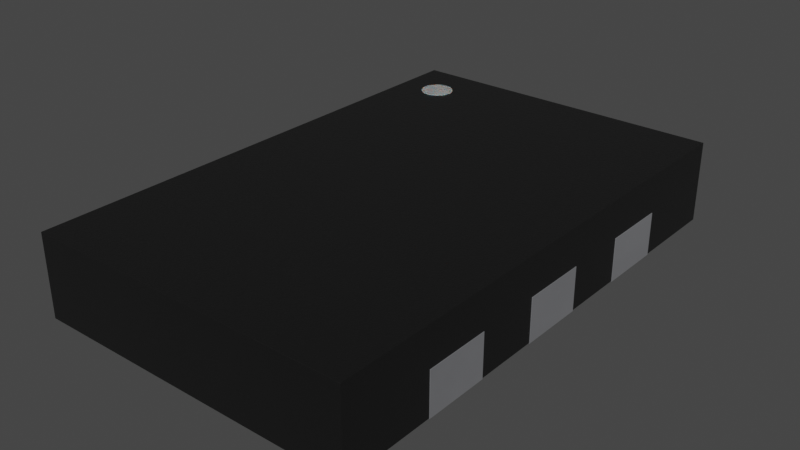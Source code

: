 # Source: VDFN-6_2.5x2mm_P0.825mm.blend  (saved by Blender 4.1.23; exported with 4.5.12 LTS)
import bpy
from mathutils import Matrix  # noqa: F401  (used for matrix-valued properties, if any)

bpy.ops.wm.read_factory_settings(use_empty=True)
scene = bpy.context.scene
scene.name = 'Scene'

# ---- collections
col_collection = bpy.data.collections.new('Collection'); scene.collection.children.link(col_collection)

# ---- materials (node trees are filled in below, after node groups)
mat_plastic_chip = bpy.data.materials.new('plastic_chip')
mat_plastic_chip.use_transparent_shadow = False
mat_plastic_chip.preview_render_type = 'CUBE'
mat_white_markings = bpy.data.materials.new('white_markings')
mat_white_markings.use_transparent_shadow = False
mat_white_markings.preview_render_type = 'FLAT'
mat_metal_pins = bpy.data.materials.new('metal_pins')
mat_metal_pins.use_transparent_shadow = False
mat_metal_pins.preview_render_type = 'CUBE'

# ---- material node trees
mat_plastic_chip.use_nodes = True; mat_plastic_chip.node_tree.nodes.clear()
_N = mat_plastic_chip.node_tree.nodes; _L = mat_plastic_chip.node_tree.links
n0 = _N.new('ShaderNodeBsdfPrincipled'); n0.name = 'Principled BSDF'; n0.location = (10, 300)
n0.distribution = 'GGX'
n0.subsurface_method = 'BURLEY'
n0.inputs[0].default_value = (0.009312, 0.009312, 0.009312, 1.0)
n0.inputs[1].default_value = 0.1372
n0.inputs[2].default_value = 0.3706
n0.inputs[3].default_value = 1.45
n0.inputs[27].default_value = (0.0, 0.0, 0.0, 1.0)
n0.inputs[28].default_value = 1.0
n1 = _N.new('ShaderNodeOutputMaterial'); n1.name = 'Material Output'; n1.location = (300, 300)
n2 = _N.new('ShaderNodeTexNoise'); n2.name = 'Noise Texture'; n2.location = (-893, 54)
n2.inputs[2].default_value = 200.0
n2.inputs[3].default_value = 3.6
n2.inputs[4].default_value = 0.8375
n3 = _N.new('ShaderNodeBump'); n3.name = 'Bump'; n3.location = (-604, -53)
n3.inputs[0].default_value = 0.08
n3.inputs[1].default_value = 1.0
n3.inputs[2].default_value = 1.0
_L.new(n0.outputs[0], n1.inputs[0])
_L.new(n2.outputs[0], n3.inputs[3])
_L.new(n3.outputs[0], n0.inputs[5])
n1.is_active_output = True
mat_white_markings.use_nodes = True; mat_white_markings.node_tree.nodes.clear()
_N = mat_white_markings.node_tree.nodes; _L = mat_white_markings.node_tree.links
n0 = _N.new('ShaderNodeOutputMaterial'); n0.name = 'Material Output'; n0.location = (300, 300)
n1 = _N.new('ShaderNodeBsdfPrincipled'); n1.name = 'Principled BSDF'; n1.location = (-34, 272)
n1.distribution = 'GGX'
n1.subsurface_method = 'BURLEY'
n1.inputs[1].default_value = 0.02
n1.inputs[2].default_value = 0.4636
n1.inputs[3].default_value = 1.4
n1.inputs[8].default_value = 1.0
n1.inputs[10].default_value = 0.3682
n1.inputs[13].default_value = 0.6591
n1.inputs[18].default_value = 0.2318
n1.inputs[20].default_value = 0.6709
n1.inputs[24].default_value = 0.1191
n1.inputs[27].default_value = (0.0, 0.0, 0.0, 1.0)
n1.inputs[28].default_value = 1.0
n2 = _N.new('ShaderNodeMapping'); n2.name = 'Mapping'; n2.location = (-1010, 265)
n2.inputs[3].default_value = (3.0, 1.0, 1.0)
n3 = _N.new('ShaderNodeTexCoord'); n3.name = 'Texture Coordinate'; n3.location = (-1250, 180)
n4 = _N.new('ShaderNodeBump'); n4.name = 'Bump'; n4.location = (-376, -99)
n4.inputs[0].default_value = 0.05
n4.inputs[1].default_value = 1.0
n4.inputs[2].default_value = 1.0
n5 = _N.new('ShaderNodeTexNoise'); n5.name = 'Noise Texture'; n5.location = (-662, 176)
n5.inputs[2].default_value = 88.0
n5.inputs[3].default_value = 10.8
n5.inputs[4].default_value = 0.9167
n5.inputs[8].default_value = 1.6
n6 = _N.new('ShaderNodeValToRGB'); n6.name = 'ColorRamp'; n6.location = (-354, 186)
while len(n6.color_ramp.elements) > 1: n6.color_ramp.elements.remove(n6.color_ramp.elements[-1])
n6.color_ramp.elements[0].position = 0.0; n6.color_ramp.elements[0].color = (0.2596, 0.2596, 0.2596, 1.0)
_e = n6.color_ramp.elements.new(1.0); _e.color = (0.6303, 0.6303, 0.6303, 1.0)
n7 = _N.new('ShaderNodeMix'); n7.name = 'Mix'; n7.location = (-204, 152)
n7.data_type = 'RGBA'
n7.inputs[0].default_value = 0.3682
n7.inputs[7].default_value = (0.2525, 0.2525, 0.2525, 1.0)
_L.new(n5.outputs[0], n6.inputs[0])
_L.new(n1.outputs[0], n0.inputs[0])
_L.new(n3.outputs[2], n2.inputs[0])
_L.new(n2.outputs[0], n5.inputs[0])
_L.new(n5.outputs[0], n4.inputs[3])
_L.new(n4.outputs[0], n1.inputs[5])
_L.new(n6.outputs[0], n7.inputs[6])
_L.new(n7.outputs[2], n1.inputs[0])
n0.is_active_output = True
mat_metal_pins.use_nodes = True; mat_metal_pins.node_tree.nodes.clear()
_N = mat_metal_pins.node_tree.nodes; _L = mat_metal_pins.node_tree.links
n0 = _N.new('ShaderNodeMapping'); n0.name = 'Mapping'; n0.location = (-1447, -91)
n0.inputs[3].default_value = (4.8, 1.2, 1.1)
n1 = _N.new('ShaderNodeBsdfPrincipled'); n1.name = 'Principled BSDF'; n1.location = (-560, 254)
n1.distribution = 'GGX'
n1.subsurface_method = 'BURLEY'
n1.inputs[1].default_value = 0.7818
n1.inputs[2].default_value = 0.2886
n1.inputs[3].default_value = 1.45
n1.inputs[13].default_value = 0.0
n1.inputs[27].default_value = (0.0, 0.0, 0.0, 1.0)
n1.inputs[28].default_value = 1.0
n2 = _N.new('ShaderNodeOutputMaterial'); n2.name = 'Material Output.002'; n2.location = (-205, 253)
n2.width = 213
n3 = _N.new('ShaderNodeTexNoise'); n3.name = 'Noise Texture.002'; n3.location = (-1228, -73)
n3.inputs[2].default_value = 0.1
n3.inputs[3].default_value = 7.0
n3.inputs[4].default_value = 0.6
n3.inputs[8].default_value = 0.4
n4 = _N.new('ShaderNodeTexCoord'); n4.name = 'Texture Coordinate'; n4.location = (-1636, -116)
n5 = _N.new('ShaderNodeMix'); n5.name = 'Mix.001'; n5.location = (-921, 45)
n5.data_type = 'RGBA'
n5.inputs[6].default_value = (0.9398, 0.9547, 1.0, 1.0)
n5.inputs[7].default_value = (0.13, 0.1259, 0.1359, 1.0)
n6 = _N.new('ShaderNodeBump'); n6.name = 'Bump.001'; n6.location = (-1001, -227)
n6.inputs[0].default_value = 0.05
n6.inputs[1].default_value = 0.01
n6.inputs[2].default_value = 1.0
_L.new(n1.outputs[0], n2.inputs[0])
_L.new(n3.outputs[0], n6.inputs[3])
_L.new(n0.outputs[0], n3.inputs[0])
_L.new(n3.outputs[0], n5.inputs[0])
_L.new(n4.outputs[3], n0.inputs[0])
_L.new(n5.outputs[2], n1.inputs[0])
_L.new(n6.outputs[0], n1.inputs[5])
n2.is_active_output = True

# ---- world
world_world = bpy.data.worlds.new('World'); scene.world = world_world
world_world.use_nodes = True; world_world.node_tree.nodes.clear()
_N = world_world.node_tree.nodes; _L = world_world.node_tree.links
n0 = _N.new('ShaderNodeOutputWorld'); n0.name = 'World Output'; n0.location = (300, 300)
n1 = _N.new('ShaderNodeBackground'); n1.name = 'Background'; n1.location = (10, 300)
n1.inputs[0].default_value = (0.05088, 0.05088, 0.05088, 1.0)
_L.new(n1.outputs[0], n0.inputs[0])
n0.is_active_output = True
world_world.color = (0.05088, 0.05088, 0.05088)
world_world.use_sun_shadow = False
world_world.sun_shadow_jitter_overblur = 0.0

# ---- meshes
me_shape_9_indexedfaceset_003 = bpy.data.meshes.new('SHAPE_9_IndexedFaceSet.003')
me_shape_9_indexedfaceset_003.from_pydata([(1.596, 2.5, 0.804), (1.596, -2.5, 0.804), (-1.596, -2.5, 0.804), (0.6, 0.95, 0.425), (-1.596, 2.5, 0.005), (-1.596, 2.5, 0.804), (-1.596, -2.5, 0.005), (1.596, 2.5, 0.005), (0.6, 1.59, 0.425), (1.596, -2.5, 0.005), (0.6, -0.32, 0.425), (0.6, 0.32, 0.425), (0.6, -1.59, 0.425), (0.6, -0.95, 0.425), (-0.6, -1.59, 0.425), (-0.6, -0.95, 0.425), (-0.6, -0.32, 0.425), (-0.6, 0.32, 0.425), (-0.6, 1.59, 0.425), (-0.6, 0.95, 0.425), (1.596, -1.59, 0.005), (1.596, -1.59, 0.425), (1.596, -0.32, 0.005), (1.596, -0.95, 0.005), (1.596, -0.95, 0.425), (1.596, 0.32, 0.005), (1.596, 1.59, 0.005), (1.596, 0.95, 0.005), (1.596, -0.32, 0.425), (1.596, 0.32, 0.425), (1.596, 1.59, 0.425), (1.596, 0.95, 0.425), (-1.596, -0.95, 0.005), (-1.596, -1.59, 0.005), (-1.596, -0.32, 0.005), (-1.596, 0.95, 0.005), (-1.596, 0.32, 0.005), (-1.596, 0.32, 0.425), (-1.596, 0.95, 0.425), (-1.596, 1.59, 0.425), (-1.596, 1.59, 0.005), (-1.596, -1.59, 0.425), (-1.596, -0.95, 0.425), (-1.596, -0.32, 0.425), (-0.6, -0.95, 0.005), (-0.6, -1.59, 0.005), (0.6, -1.59, 0.005), (0.6, -0.95, 0.005), (0.6, -0.32, 0.005), (0.6, 0.32, 0.005), (0.6, 0.95, 0.005), (0.6, 1.59, 0.005), (-0.6, -0.32, 0.005), (-0.6, 0.32, 0.005), (-0.6, 0.95, 0.005), (-0.6, 1.59, 0.005), (-1.319, 1.94, 0.809), (-1.26, 1.881, 0.809), (-1.221, 1.865, 0.809), (-1.139, 1.865, 0.809), (-1.1, 1.881, 0.809), (-1.025, 1.979, 0.809), (-1.025, 2.061, 0.809), (-1.293, 2.133, 0.809), (-1.319, 2.1, 0.809), (-1.335, 2.061, 0.809), (-1.34, 2.02, 0.809), (-1.34, 2.02, 0.659), (-1.1, 2.159, 0.659), (-1.041, 2.1, 0.659), (-1.025, 2.061, 0.659), (-1.041, 1.94, 0.659), (-1.1, 1.881, 0.659), (-1.139, 1.865, 0.659), (-1.18, 1.86, 0.659), (-1.335, 2.061, 0.659), (-1.319, 2.1, 0.659), (-1.293, 2.133, 0.659), (-1.26, 2.159, 0.659), (-1.221, 2.175, 0.659), (-1.18, 2.18, 0.659), (-1.139, 2.175, 0.659), (-1.067, 2.133, 0.659), (-1.02, 2.02, 0.659), (-1.025, 1.979, 0.659), (-1.067, 1.907, 0.659), (-1.221, 1.865, 0.659), (-1.26, 1.881, 0.659), (-1.293, 1.907, 0.659), (-1.319, 1.94, 0.659), (-1.335, 1.979, 0.659), (-1.335, 1.979, 0.809), (-1.293, 1.907, 0.809), (-1.18, 1.86, 0.809), (-1.067, 1.907, 0.809), (-1.041, 1.94, 0.809), (-1.02, 2.02, 0.809), (-1.041, 2.1, 0.809), (-1.067, 2.133, 0.809), (-1.1, 2.159, 0.809), (-1.139, 2.175, 0.809), (-1.18, 2.18, 0.809), (-1.221, 2.175, 0.809), (-1.26, 2.159, 0.809), (0.6, 1.59, 1.892e-08), (0.6, 0.95, 1.892e-08), (0.6, 0.95, 0.425), (1.6, 1.59, 1.892e-08), (1.6, 0.95, 1.892e-08), (1.6, 0.95, 0.425), (0.6, 1.59, 0.425), (1.6, 1.59, 0.425), (1.6, -0.32, 1.892e-08), (1.6, -0.32, 0.425), (0.6, -0.32, 0.425), (1.6, 0.32, 1.892e-08), (0.6, 0.32, 0.425), (1.6, 0.32, 0.425), (0.6, -0.32, 1.892e-08), (0.6, 0.32, 1.892e-08), (0.6, -0.95, 1.892e-08), (0.6, -1.59, 1.892e-08), (1.6, -1.59, 0.425), (1.6, -0.95, 0.425), (0.6, -1.59, 0.425), (1.6, -1.59, 1.892e-08), (0.6, -0.95, 0.425), (1.6, -0.95, 1.892e-08), (-1.6, -0.95, 0.425), (-1.6, -1.59, 0.425), (-0.6, -1.59, 0.425), (-0.6, -0.95, 0.425), (-1.6, -1.59, 0.0), (-1.6, -0.95, 1.892e-08), (-0.6, -0.95, 1.892e-08), (-0.6, -1.59, 1.892e-08), (-1.6, 0.32, 0.425), (-0.6, -0.32, 0.425), (-0.6, 0.32, 0.425), (-1.6, -0.32, 1.892e-08), (-1.6, -0.32, 0.425), (-0.6, 0.32, 1.892e-08), (-0.6, -0.32, 1.892e-08), (-1.6, 0.32, 1.892e-08), (-1.6, 1.59, 1.892e-08), (-0.6, 1.59, 1.892e-08), (-0.6, 1.59, 0.425), (-0.6, 0.95, 0.425), (-1.6, 1.59, 0.425), (-1.6, 0.95, 0.425), (-0.6, 0.95, 1.892e-08), (-1.6, 0.95, 1.892e-08)], [], [(30, 8, 51, 26), (31, 27, 50, 3), (3, 8, 30, 31), (10, 28, 22, 48), (8, 3, 50, 51), (11, 49, 25, 29), (10, 11, 29, 28), (18, 39, 40, 55), (11, 10, 48, 49), (13, 47, 23, 24), (12, 21, 20, 46), (12, 13, 24, 21), (13, 12, 46, 47), (15, 42, 32, 44), (132, 135, 130, 129), (14, 41, 42, 15), (14, 15, 44, 45), (16, 52, 34, 43), (17, 37, 36, 53), (16, 43, 37, 17), (16, 17, 53, 52), (19, 54, 35, 38), (19, 38, 39, 18), (19, 18, 55, 54), (85, 94, 60, 72), (87, 57, 92, 88), (71, 95, 94, 85), (86, 58, 57, 87), (74, 93, 58, 86), (66, 67, 90, 91), (84, 61, 95, 71), (89, 56, 91, 90), (61, 84, 83, 96), (72, 60, 59, 73), (62, 70, 69, 97), (99, 68, 81, 100), (79, 102, 101, 80), (97, 69, 82, 98), (98, 82, 68, 99), (100, 81, 80, 101), (78, 103, 102, 79), (135, 132, 133, 134), (77, 63, 103, 78), (76, 64, 63, 77), (75, 65, 64, 76), (67, 66, 65, 75), (96, 83, 70, 62), (73, 59, 93, 74), (108, 107, 111, 109), (36, 37, 43, 34, 32, 42, 41, 33, 6, 2, 5, 4, 40, 39, 38, 35), (107, 104, 110, 111), (105, 108, 109, 106), (106, 109, 111, 110), (118, 112, 113, 114), (104, 105, 106, 110), (108, 105, 104, 107), (115, 119, 116, 117), (114, 113, 117, 116), (145, 144, 148, 146), (119, 118, 114, 116), (112, 115, 117, 113), (112, 118, 119, 115), (127, 120, 126, 123), (121, 125, 122, 124), (124, 122, 123, 126), (120, 121, 124, 126), (125, 127, 123, 122), (125, 121, 120, 127), (134, 133, 128, 131), (133, 132, 129, 128), (129, 130, 131, 128), (135, 134, 131, 130), (139, 142, 137, 140), (14, 45, 33, 41), (141, 143, 136, 138), (140, 137, 138, 136), (142, 141, 138, 137), (143, 139, 140, 136), (142, 139, 143, 141), (151, 150, 147, 149), (149, 147, 146, 148), (150, 145, 146, 147), (144, 151, 149, 148), (150, 151, 144, 145), (88, 92, 56, 89), (55, 40, 4, 7, 26, 51, 50, 27, 25, 49, 48, 22, 23, 47, 46, 20, 9, 6, 33, 45, 44, 32, 34, 52, 53, 36, 35, 54), (7, 4, 5, 0), (29, 25, 27, 31, 30, 26, 7, 0, 1, 9, 20, 21, 24, 23, 22, 28), (66, 91, 56, 92, 57, 58, 93, 59, 60, 94, 95, 61, 96, 62, 97, 98, 99, 100, 101, 102, 103, 63, 64, 65), (2, 1, 0, 5), (86, 87, 88, 89, 90, 67, 75, 76, 77, 78, 79, 80, 81, 68, 82, 69, 70, 83, 84, 71, 85, 72, 73, 74), (6, 9, 1, 2)])
me_shape_9_indexedfaceset_003.polygons.foreach_set('use_smooth', [True] * 92)
me_shape_9_indexedfaceset_003.polygons.foreach_set('material_index', [0, 0, 0, 0, 0, 0, 0, 0, 0, 0, 0, 0, 0, 0, 2, 0, 0, 0, 0, 0, 0, 0, 0, 0, 1, 1, 1, 1, 1, 1, 1, 1, 1, 1, 1, 1, 1, 1, 1, 1, 1, 2, 1, 1, 1, 1, 1, 1, 2, 0, 2, 2, 2, 2, 2, 2, 2, 2, 2, 2, 2, 2, 2, 2, 2, 2, 2, 2, 2, 2, 2, 2, 2, 0, 2, 2, 2, 2, 2, 2, 2, 2, 2, 2, 1, 0, 0, 0, 1, 0, 1, 0])
_k = set([(0, 1), (0, 5), (0, 7), (1, 2), (1, 9), (2, 5), (2, 6), (3, 8), (3, 31), (3, 50), (4, 5), (4, 7), (4, 40), (6, 9), (6, 33), (7, 26), (8, 30), (8, 51), (9, 20), (10, 11), (10, 28), (10, 48), (11, 29), (11, 49), (12, 13), (12, 21), (12, 46), (13, 24), (13, 47), (14, 15), (14, 41), (14, 45), (15, 42), (15, 44), (16, 17), (16, 43), (16, 52), (17, 37), (17, 53), (18, 19), (18, 39), (18, 55), (19, 38), (19, 54), (20, 21), (20, 46), (21, 24), (22, 23), (22, 28), (22, 48), (23, 24), (23, 47), (25, 27), (25, 29), (25, 49), (26, 30), (26, 51), (27, 31), (27, 50), (28, 29), (30, 31), (32, 34), (32, 42), (32, 44), (33, 41), (33, 45), (34, 43), (34, 52), (35, 36), (35, 38), (35, 54), (36, 37), (36, 53), (37, 43), (38, 39), (39, 40), (40, 55), (41, 42), (44, 45), (46, 47), (48, 49), (50, 51), (52, 53), (54, 55), (56, 91), (56, 92), (57, 58), (57, 92), (58, 93), (59, 60), (59, 93), (60, 94), (61, 95), (61, 96), (62, 96), (62, 97), (63, 64), (63, 103), (64, 65), (65, 66), (66, 91), (67, 75), (67, 90), (68, 81), (68, 82), (69, 70), (69, 82), (70, 83), (71, 84), (71, 85), (72, 73), (72, 85), (73, 74), (74, 86), (75, 76), (76, 77), (77, 78), (78, 79), (79, 80), (80, 81), (83, 84), (86, 87), (87, 88), (88, 89), (89, 90), (94, 95), (97, 98), (98, 99), (99, 100), (100, 101), (101, 102), (102, 103), (104, 105), (104, 107), (104, 110), (105, 106), (105, 108), (106, 109), (106, 110), (107, 108), (107, 111), (108, 109), (109, 111), (110, 111), (112, 113), (112, 115), (112, 118), (113, 114), (113, 117), (114, 116), (114, 118), (115, 117), (115, 119), (116, 117), (116, 119), (118, 119), (120, 121), (120, 126), (120, 127), (121, 124), (121, 125), (122, 123), (122, 124), (122, 125), (123, 126), (123, 127), (124, 126), (125, 127), (128, 129), (128, 131), (128, 133), (129, 130), (129, 132), (130, 131), (130, 135), (131, 134), (132, 133), (132, 135), (133, 134), (134, 135), (136, 138), (136, 140), (136, 143), (137, 138), (137, 140), (137, 142), (138, 141), (139, 140), (139, 142), (139, 143), (141, 142), (141, 143), (144, 145), (144, 148), (144, 151), (145, 146), (145, 150), (146, 147), (146, 148), (147, 149), (147, 150), (148, 149), (149, 151), (150, 151)])
me_shape_9_indexedfaceset_003.attributes.new('sharp_edge', 'BOOLEAN', 'EDGE').data.foreach_set('value', [ (min(e.vertices), max(e.vertices)) in _k for e in me_shape_9_indexedfaceset_003.edges])
_uv = me_shape_9_indexedfaceset_003.uv_layers.new(name='UVMap')
_uv.uv.foreach_set('vector', [0.8996, 0.5042, 0.7004, 0.5042, 0.7004, 0.4202, 0.8996, 0.4202, 0.8996, 0.5042, 0.8996, 0.4202, 0.7004, 0.4202, 0.7004, 0.5042, 0.7004, 0.5537, 0.7004, 0.6817, 0.8996, 0.6817, 0.8996, 0.5537, 0.7004, 0.5042, 0.8996, 0.5042, 0.8996, 0.4202, 0.7004, 0.4202, 0.6817, 0.5042, 0.5537, 0.5042, 0.5537, 0.4202, 0.6817, 0.4202, 0.7004, 0.5042, 0.7004, 0.4202, 0.8996, 0.4202, 0.8996, 0.5042, 0.7004, 0.2997, 0.7004, 0.4277, 0.8996, 0.4277, 0.8996, 0.2997, 0.4604, 0.5042, 0.2611, 0.5042, 0.2611, 0.4202, 0.4604, 0.4202, 0.4277, 0.5042, 0.2997, 0.5042, 0.2997, 0.4202, 0.4277, 0.4202, 0.7004, 0.5042, 0.7004, 0.4202, 0.8996, 0.4202, 0.8996, 0.5042, 0.7004, 0.5042, 0.8996, 0.5042, 0.8996, 0.4202, 0.7004, 0.4202, 0.7004, 0.04565, 0.7004, 0.1737, 0.8996, 0.1737, 0.8996, 0.04565, 0.1737, 0.5042, 0.04565, 0.5042, 0.04565, 0.4202, 0.1737, 0.4202, 0.4604, 0.5042, 0.2611, 0.5042, 0.2611, 0.4202, 0.4604, 0.4202, 0.2604, 0.4192, 0.4604, 0.4192, 0.4604, 0.5042, 0.2604, 0.5042, 0.4604, 0.04565, 0.2611, 0.04565, 0.2611, 0.1737, 0.4604, 0.1737, 0.04565, 0.5042, 0.1737, 0.5042, 0.1737, 0.4202, 0.04565, 0.4202, 0.4604, 0.5042, 0.4604, 0.4202, 0.2611, 0.4202, 0.2611, 0.5042, 0.4604, 0.5042, 0.2611, 0.5042, 0.2611, 0.4202, 0.4604, 0.4202, 0.4604, 0.2997, 0.2611, 0.2997, 0.2611, 0.4277, 0.4604, 0.4277, 0.2997, 0.5042, 0.4277, 0.5042, 0.4277, 0.4202, 0.2997, 0.4202, 0.4604, 0.5042, 0.4604, 0.4202, 0.2611, 0.4202, 0.2611, 0.5042, 0.4604, 0.5537, 0.2611, 0.5537, 0.2611, 0.6817, 0.4604, 0.6817, 0.5537, 0.5042, 0.6817, 0.5042, 0.6817, 0.4202, 0.5537, 0.4202, 0.367, 0.551, 0.367, 0.581, 0.3604, 0.581, 0.3604, 0.551, 0.3284, 0.551, 0.3284, 0.581, 0.3217, 0.581, 0.3217, 0.551, 0.7517, 0.551, 0.7517, 0.581, 0.745, 0.581, 0.745, 0.551, 0.3361, 0.551, 0.3361, 0.581, 0.3284, 0.581, 0.3284, 0.551, 0.3444, 0.551, 0.3444, 0.581, 0.3361, 0.581, 0.3361, 0.551, 0.7677, 0.581, 0.7677, 0.551, 0.7594, 0.551, 0.7594, 0.581, 0.7594, 0.551, 0.7594, 0.581, 0.7517, 0.581, 0.7517, 0.551, 0.7517, 0.551, 0.7517, 0.581, 0.7594, 0.581, 0.7594, 0.551, 0.7594, 0.581, 0.7594, 0.551, 0.7677, 0.551, 0.7677, 0.581, 0.3604, 0.551, 0.3604, 0.581, 0.3527, 0.581, 0.3527, 0.551, 0.7759, 0.581, 0.7759, 0.551, 0.7837, 0.551, 0.7837, 0.581, 0.3604, 0.581, 0.3604, 0.551, 0.3527, 0.551, 0.3527, 0.581, 0.3361, 0.551, 0.3361, 0.581, 0.3444, 0.581, 0.3444, 0.551, 0.7837, 0.581, 0.7837, 0.551, 0.7903, 0.551, 0.7903, 0.581, 0.367, 0.581, 0.367, 0.551, 0.3604, 0.551, 0.3604, 0.581, 0.3527, 0.581, 0.3527, 0.551, 0.3444, 0.551, 0.3444, 0.581, 0.3284, 0.551, 0.3284, 0.581, 0.3361, 0.581, 0.3361, 0.551, 0.4604, 0.04565, 0.2604, 0.04565, 0.2604, 0.1737, 0.4604, 0.1737, 0.3217, 0.551, 0.3217, 0.581, 0.3284, 0.581, 0.3284, 0.551, 0.7837, 0.551, 0.7837, 0.581, 0.7903, 0.581, 0.7903, 0.551, 0.7759, 0.551, 0.7759, 0.581, 0.7837, 0.581, 0.7837, 0.551, 0.7677, 0.551, 0.7677, 0.581, 0.7759, 0.581, 0.7759, 0.551, 0.7677, 0.581, 0.7677, 0.551, 0.7759, 0.551, 0.7759, 0.581, 0.3527, 0.551, 0.3527, 0.581, 0.3444, 0.581, 0.3444, 0.551, 0.5537, 0.4192, 0.6817, 0.4192, 0.6817, 0.5042, 0.5537, 0.5042, 0.4277, 0.4202, 0.4277, 0.5042, 0.2997, 0.5042, 0.2997, 0.4202, 0.1737, 0.4202, 0.1737, 0.5042, 0.04565, 0.5042, 0.04565, 0.4202, -0.1363, 0.4202, -0.1363, 0.58, 0.8637, 0.58, 0.8637, 0.4202, 0.6817, 0.4202, 0.6817, 0.5042, 0.5537, 0.5042, 0.5537, 0.4202, 0.9004, 0.4192, 0.7004, 0.4192, 0.7004, 0.5042, 0.9004, 0.5042, 0.7004, 0.4192, 0.9004, 0.4192, 0.9004, 0.5042, 0.7004, 0.5042, 0.7004, 0.5537, 0.9004, 0.5537, 0.9004, 0.6817, 0.7004, 0.6817, 0.7004, 0.4192, 0.9004, 0.4192, 0.9004, 0.5042, 0.7004, 0.5042, 0.6817, 0.4192, 0.5537, 0.4192, 0.5537, 0.5042, 0.6817, 0.5042, 0.9004, 0.5537, 0.7004, 0.5537, 0.7004, 0.6817, 0.9004, 0.6817, 0.9004, 0.4192, 0.7004, 0.4192, 0.7004, 0.5042, 0.9004, 0.5042, 0.7004, 0.2997, 0.9004, 0.2997, 0.9004, 0.4277, 0.7004, 0.4277, 0.4604, 0.4192, 0.2604, 0.4192, 0.2604, 0.5042, 0.4604, 0.5042, 0.4277, 0.4192, 0.2997, 0.4192, 0.2997, 0.5042, 0.4277, 0.5042, 0.2997, 0.4192, 0.4277, 0.4192, 0.4277, 0.5042, 0.2997, 0.5042, 0.9004, 0.2997, 0.7004, 0.2997, 0.7004, 0.4277, 0.9004, 0.4277, 0.9004, 0.4192, 0.7004, 0.4192, 0.7004, 0.5042, 0.9004, 0.5042, 0.7004, 0.4192, 0.9004, 0.4192, 0.9004, 0.5042, 0.7004, 0.5042, 0.7004, 0.04565, 0.9004, 0.04565, 0.9004, 0.1737, 0.7004, 0.1737, 0.1737, 0.4192, 0.04565, 0.4192, 0.04565, 0.5042, 0.1737, 0.5042, 0.04565, 0.4192, 0.1737, 0.4192, 0.1737, 0.5042, 0.04565, 0.5042, 0.9004, 0.04565, 0.7004, 0.04565, 0.7004, 0.1737, 0.9004, 0.1737, 0.4604, 0.4192, 0.2604, 0.4192, 0.2604, 0.5042, 0.4604, 0.5042, 0.1737, 0.4192, 0.04565, 0.4192, 0.04565, 0.5042, 0.1737, 0.5042, 0.2604, 0.04565, 0.4604, 0.04565, 0.4604, 0.1737, 0.2604, 0.1737, 0.04565, 0.4192, 0.1737, 0.4192, 0.1737, 0.5042, 0.04565, 0.5042, 0.2604, 0.4192, 0.4604, 0.4192, 0.4604, 0.5042, 0.2604, 0.5042, 0.4604, 0.5042, 0.4604, 0.4202, 0.2611, 0.4202, 0.2611, 0.5042, 0.4604, 0.4192, 0.2604, 0.4192, 0.2604, 0.5042, 0.4604, 0.5042, 0.2604, 0.2997, 0.4604, 0.2997, 0.4604, 0.4277, 0.2604, 0.4277, 0.2997, 0.4192, 0.4277, 0.4192, 0.4277, 0.5042, 0.2997, 0.5042, 0.4277, 0.4192, 0.2997, 0.4192, 0.2997, 0.5042, 0.4277, 0.5042, 0.4604, 0.2997, 0.2604, 0.2997, 0.2604, 0.4277, 0.4604, 0.4277, 0.2604, 0.4192, 0.4604, 0.4192, 0.4604, 0.5042, 0.2604, 0.5042, 0.2604, 0.5537, 0.4604, 0.5537, 0.4604, 0.6817, 0.2604, 0.6817, 0.5537, 0.4192, 0.6817, 0.4192, 0.6817, 0.5042, 0.5537, 0.5042, 0.6817, 0.4192, 0.5537, 0.4192, 0.5537, 0.5042, 0.6817, 0.5042, 0.4604, 0.5537, 0.2604, 0.5537, 0.2604, 0.6817, 0.4604, 0.6817, 0.745, 0.551, 0.745, 0.581, 0.7517, 0.581, 0.7517, 0.551, 0.4604, 0.6817, 0.2611, 0.6817, 0.2611, 0.8637, 0.8996, 0.8637, 0.8996, 0.6817, 0.7004, 0.6817, 0.7004, 0.5537, 0.8996, 0.5537, 0.8996, 0.4277, 0.7004, 0.4277, 0.7004, 0.2997, 0.8996, 0.2997, 0.8996, 0.1737, 0.7004, 0.1737, 0.7004, 0.04565, 0.8996, 0.04565, 0.8996, -0.1363, 0.2611, -0.1363, 0.2611, 0.04565, 0.4604, 0.04565, 0.4604, 0.1737, 0.2611, 0.1737, 0.2611, 0.2997, 0.4604, 0.2997, 0.4604, 0.4277, 0.2611, 0.4277, 0.2611, 0.5537, 0.4604, 0.5537, 0.8996, 0.4202, 0.2611, 0.4202, 0.2611, 0.58, 0.8996, 0.58, 0.4277, 0.5042, 0.4277, 0.4202, 0.5537, 0.4202, 0.5537, 0.5042, 0.6817, 0.5042, 0.6817, 0.4202, 0.8637, 0.4202, 0.8637, 0.58, -0.1363, 0.58, -0.1363, 0.4202, 0.04565, 0.4202, 0.04565, 0.5042, 0.1737, 0.5042, 0.1737, 0.4202, 0.2997, 0.4202, 0.2997, 0.5042, 0.3124, 0.7677, 0.3135, 0.7594, 0.3167, 0.7517, 0.3217, 0.745, 0.3284, 0.7399, 0.3361, 0.7367, 0.3444, 0.7357, 0.3527, 0.7367, 0.3604, 0.7399, 0.367, 0.745, 0.3721, 0.7517, 0.3753, 0.7594, 0.3764, 0.7677, 0.3753, 0.7759, 0.3721, 0.7837, 0.367, 0.7903, 0.3604, 0.7954, 0.3527, 0.7986, 0.3444, 0.7997, 0.3361, 0.7986, 0.3284, 0.7954, 0.3217, 0.7903, 0.3167, 0.7837, 0.3135, 0.7759, 0.2611, -0.1363, 0.8996, -0.1363, 0.8996, 0.8637, 0.2611, 0.8637, 0.3361, 0.7367, 0.3284, 0.7399, 0.3217, 0.745, 0.3167, 0.7517, 0.3135, 0.7594, 0.3124, 0.7677, 0.3135, 0.7759, 0.3167, 0.7837, 0.3217, 0.7903, 0.3284, 0.7954, 0.3361, 0.7986, 0.3444, 0.7997, 0.3527, 0.7986, 0.3604, 0.7954, 0.367, 0.7903, 0.3721, 0.7837, 0.3753, 0.7759, 0.3764, 0.7677, 0.3753, 0.7594, 0.3721, 0.7517, 0.367, 0.745, 0.3604, 0.7399, 0.3527, 0.7367, 0.3444, 0.7357, 0.2611, 0.4202, 0.8996, 0.4202, 0.8996, 0.58, 0.2611, 0.58])
me_shape_9_indexedfaceset_003.materials.append(mat_plastic_chip)
me_shape_9_indexedfaceset_003.materials.append(mat_white_markings)
me_shape_9_indexedfaceset_003.materials.append(mat_metal_pins)
me_shape_9_indexedfaceset_003.update()
me_shape_9_indexedfaceset_003.normals_split_custom_set([tuple(v) for v in zip(*[iter([0.0, -1.0, 0.0, 0.0, -1.0, 0.0, 0.0, -1.0, 0.0, 0.0, -1.0, 0.0, 0.0, 1.0, 0.0, 0.0, 1.0, 0.0, 0.0, 1.0, 0.0, 0.0, 1.0, 0.0, 0.0, 0.0, -1.0, 0.0, 0.0, -1.0, 0.0, 0.0, -1.0, 0.0, 0.0, -1.0, 0.0, 1.0, 0.0, 0.0, 1.0, 0.0, 0.0, 1.0, 0.0, 0.0, 1.0, 0.0, 1.0, 0.0, 0.0, 1.0, 0.0, 0.0, 1.0, 0.0, 0.0, 1.0, 0.0, 0.0, 0.0, -1.0, 0.0, 0.0, -1.0, 0.0, 0.0, -1.0, 0.0, 0.0, -1.0, 0.0, 0.0, 0.0, -1.0, 0.0, 0.0, -1.0, 0.0, 0.0, -1.0, 0.0, 0.0, -1.0, 0.0, -1.0, 0.0, 0.0, -1.0, 0.0, 0.0, -1.0, 0.0, 0.0, -1.0, 0.0, 1.0, 0.0, 0.0, 1.0, 0.0, 0.0, 1.0, 0.0, 0.0, 1.0, 0.0, 0.0, 0.0, -1.0, 0.0, 0.0, -1.0, 0.0, 0.0, -1.0, 0.0, 0.0, -1.0, 0.0, 0.0, 1.0, 0.0, 0.0, 1.0, 0.0, 0.0, 1.0, 0.0, 0.0, 1.0, 0.0, 0.0, 0.0, -1.0, 0.0, 0.0, -1.0, 0.0, 0.0, -1.0, 0.0, 0.0, -1.0, 1.0, 0.0, 0.0, 1.0, 0.0, 0.0, 1.0, 0.0, 0.0, 1.0, 0.0, 0.0, 0.0, -1.0, 0.0, 0.0, -1.0, 0.0, 0.0, -1.0, 0.0, 0.0, -1.0, 0.0, 5.96e-08, -1.0, 5.61e-07, 5.96e-08, -1.0, 5.61e-07, 5.96e-08, -1.0, 5.61e-07, 5.96e-08, -1.0, 5.61e-07, 0.0, 0.0, -1.0, 0.0, 0.0, -1.0, 0.0, 0.0, -1.0, 0.0, 0.0, -1.0, -1.0, 0.0, 0.0, -1.0, 0.0, 0.0, -1.0, 0.0, 0.0, -1.0, 0.0, 0.0, 0.0, 1.0, 0.0, 0.0, 1.0, 0.0, 0.0, 1.0, 0.0, 0.0, 1.0, 0.0, 0.0, -1.0, 0.0, 0.0, -1.0, 0.0, 0.0, -1.0, 0.0, 0.0, -1.0, 0.0, 0.0, 0.0, -1.0, 0.0, 0.0, -1.0, 0.0, 0.0, -1.0, 0.0, 0.0, -1.0, -1.0, 0.0, 0.0, -1.0, 0.0, 0.0, -1.0, 0.0, 0.0, -1.0, 0.0, 0.0, 0.0, 1.0, 0.0, 0.0, 1.0, 0.0, 0.0, 1.0, 0.0, 0.0, 1.0, 0.0, 0.0, 0.0, -1.0, 0.0, 0.0, -1.0, 0.0, 0.0, -1.0, 0.0, 0.0, -1.0, -1.0, 0.0, 0.0, -1.0, 0.0, 0.0, -1.0, 0.0, 0.0, -1.0, 0.0, 0.0, 0.7071, -0.7071, 0.0, 0.7071, -0.7071, 0.0, 0.5, -0.866, 0.0, 0.5, -0.866, 0.0, -0.5, -0.866, 0.0, -0.5, -0.866, 0.0, -0.7071, -0.7071, 0.0, -0.7071, -0.7071, 0.0, 0.866, -0.5, 0.0, 0.866, -0.5, 0.0, 0.7071, -0.7071, 0.0, 0.7071, -0.7071, 0.0, -0.2588, -0.9659, 0.0, -0.2588, -0.9659, 0.0, -0.5, -0.866, 0.0, -0.5, -0.866, 0.0, -3.11e-07, -1.0, 0.0, -3.11e-07, -1.0, 0.0, -0.2588, -0.9659, 0.0, -0.2588, -0.9659, 0.0, -1.0, 1.961e-07, 0.0, -1.0, 1.961e-07, 0.0, -0.9659, -0.2588, 0.0, -0.9659, -0.2588, 0.0, 0.9659, -0.2588, 0.0, 0.9659, -0.2588, 0.0, 0.866, -0.5, 0.0, 0.866, -0.5, 0.0, -0.866, -0.5, 0.0, -0.866, -0.5, 0.0, -0.9659, -0.2588, 0.0, -0.9659, -0.2588, 0.0, 0.9659, -0.2588, 0.0, 0.9659, -0.2588, 0.0, 1.0, 1.914e-07, 0.0, 1.0, 1.914e-07, 0.0, 0.5, -0.866, 0.0, 0.5, -0.866, 0.0, 0.2588, -0.9659, 0.0, 0.2588, -0.9659, 0.0, 0.9659, 0.2588, 0.0, 0.9659, 0.2588, 0.0, 0.866, 0.5, 0.0, 0.866, 0.5, 0.0, 0.5, 0.866, 0.0, 0.5, 0.866, 0.0, 0.2588, 0.9659, 0.0, 0.2588, 0.9659, 0.0, -0.2588, 0.9659, 0.0, -0.2588, 0.9659, 0.0, -3.11e-07, 1.0, 0.0, -3.11e-07, 1.0, 0.0, 0.866, 0.5, 0.0, 0.866, 0.5, 0.0, 0.7071, 0.7071, 0.0, 0.7071, 0.7071, 0.0, 0.7071, 0.7071, 0.0, 0.7071, 0.7071, 0.0, 0.5, 0.866, 0.0, 0.5, 0.866, 0.0, 0.2588, 0.9659, 0.0, 0.2588, 0.9659, 0.0, -3.11e-07, 1.0, 0.0, -3.11e-07, 1.0, 0.0, -0.5, 0.866, 0.0, -0.5, 0.866, 0.0, -0.2588, 0.9659, 0.0, -0.2588, 0.9659, 0.0, 9.462e-09, 1.478e-08, -1.0, 9.462e-09, 1.478e-08, -1.0, 9.462e-09, 1.478e-08, -1.0, 9.462e-09, 1.478e-08, -1.0, -0.7071, 0.7071, 0.0, -0.7071, 0.7071, 0.0, -0.5, 0.866, 0.0, -0.5, 0.866, 0.0, -0.866, 0.5, 0.0, -0.866, 0.5, 0.0, -0.7071, 0.7071, 0.0, -0.7071, 0.7071, 0.0, -0.9659, 0.2588, 0.0, -0.9659, 0.2588, 0.0, -0.866, 0.5, 0.0, -0.866, 0.5, 0.0, -1.0, 1.961e-07, 0.0, -1.0, 1.961e-07, 0.0, -0.9659, 0.2588, 0.0, -0.9659, 0.2588, 0.0, 1.0, 1.914e-07, 0.0, 1.0, 1.914e-07, 0.0, 0.9659, 0.2588, 0.0, 0.9659, 0.2588, 0.0, 0.2588, -0.9659, 0.0, 0.2588, -0.9659, 0.0, -3.11e-07, -1.0, 0.0, -3.11e-07, -1.0, 0.0, 1.0, 0.0, 0.0, 1.0, 0.0, 0.0, 1.0, 0.0, 0.0, 1.0, 0.0, 0.0, -1.0, 0.0, 0.0, -1.0, 0.0, 0.0, -1.0, 0.0, 0.0, -1.0, 0.0, 0.0, -1.0, 0.0, 0.0, -1.0, 0.0, 0.0, -1.0, 0.0, 0.0, -1.0, 0.0, 0.0, -1.0, 0.0, 0.0, -1.0, 0.0, 0.0, -1.0, 0.0, 0.0, -1.0, 0.0, 0.0, -1.0, 0.0, 0.0, -1.0, 0.0, 0.0, -1.0, 0.0, 0.0, -1.0, 0.0, 0.0, 0.0, 1.0, 0.0, 0.0, 1.0, 0.0, 0.0, 1.0, 0.0, 0.0, 1.0, 0.0, 0.0, -1.0, 0.0, 0.0, -1.0, 0.0, 0.0, -1.0, 0.0, 0.0, -1.0, 0.0, 0.0, 0.0, 1.0, 0.0, 0.0, 1.0, 0.0, 0.0, 1.0, 0.0, 0.0, 1.0, 0.0, -1.0, 0.0, 0.0, -1.0, 0.0, 0.0, -1.0, 0.0, 0.0, -1.0, 0.0, -1.0, 0.0, 0.0, -1.0, 0.0, 0.0, -1.0, 0.0, 0.0, -1.0, 0.0, 0.0, 0.0, 0.0, -1.0, 0.0, 0.0, -1.0, 0.0, 0.0, -1.0, 0.0, 0.0, -1.0, 0.0, 1.0, 0.0, 0.0, 1.0, 0.0, 0.0, 1.0, 0.0, 0.0, 1.0, 0.0, 0.0, 0.0, 1.0, 0.0, 0.0, 1.0, 0.0, 0.0, 1.0, 0.0, 0.0, 1.0, 0.0, 1.0, 0.0, 0.0, 1.0, 0.0, 0.0, 1.0, 0.0, 0.0, 1.0, 0.0, -1.0, 0.0, 0.0, -1.0, 0.0, 0.0, -1.0, 0.0, 0.0, -1.0, 0.0, 0.0, 1.0, 0.0, 0.0, 1.0, 0.0, 0.0, 1.0, 0.0, 0.0, 1.0, 0.0, 0.0, 0.0, 0.0, -1.0, 0.0, 0.0, -1.0, 0.0, 0.0, -1.0, 0.0, 0.0, -1.0, 0.0, 1.0, 0.0, 0.0, 1.0, 0.0, 0.0, 1.0, 0.0, 0.0, 1.0, 0.0, 0.0, -1.0, 0.0, 0.0, -1.0, 0.0, 0.0, -1.0, 0.0, 0.0, -1.0, 0.0, 0.0, 0.0, 1.0, 0.0, 0.0, 1.0, 0.0, 0.0, 1.0, 0.0, 0.0, 1.0, -1.0, 0.0, 0.0, -1.0, 0.0, 0.0, -1.0, 0.0, 0.0, -1.0, 0.0, 0.0, 1.0, 0.0, 0.0, 1.0, 0.0, 0.0, 1.0, 0.0, 0.0, 1.0, 0.0, 0.0, 0.0, 0.0, -1.0, 0.0, 0.0, -1.0, 0.0, 0.0, -1.0, 0.0, 0.0, -1.0, 0.0, 1.0, 0.0, 0.0, 1.0, 0.0, 0.0, 1.0, 0.0, 0.0, 1.0, 0.0, -1.0, 0.0, 1.402e-07, -1.0, 0.0, 1.402e-07, -1.0, 0.0, 1.402e-07, -1.0, 0.0, 1.402e-07, 0.0, 0.0, 1.0, 0.0, 0.0, 1.0, 0.0, 0.0, 1.0, 0.0, 0.0, 1.0, 1.0, 0.0, 0.0, 1.0, 0.0, 0.0, 1.0, 0.0, 0.0, 1.0, 0.0, 0.0, 0.0, -1.0, 0.0, 0.0, -1.0, 0.0, 0.0, -1.0, 0.0, 0.0, -1.0, 0.0, -5.983e-08, 1.0, -2.849e-07, -5.983e-08, 1.0, -2.849e-07, -5.983e-08, 1.0, -2.849e-07, -5.983e-08, 1.0, -2.849e-07, 0.0, 1.0, 0.0, 0.0, 1.0, 0.0, 0.0, 1.0, 0.0, 0.0, 1.0, 0.0, 0.0, 0.0, 1.0, 0.0, 0.0, 1.0, 0.0, 0.0, 1.0, 0.0, 0.0, 1.0, 1.0, 0.0, 0.0, 1.0, 0.0, 0.0, 1.0, 0.0, 0.0, 1.0, 0.0, 0.0, -1.0, 0.0, 0.0, -1.0, 0.0, 0.0, -1.0, 0.0, 0.0, -1.0, 0.0, 0.0, 0.0, 0.0, -1.0, 0.0, 0.0, -1.0, 0.0, 0.0, -1.0, 0.0, 0.0, -1.0, 0.0, -1.0, 0.0, 0.0, -1.0, 0.0, 0.0, -1.0, 0.0, 0.0, -1.0, 0.0, 0.0, 0.0, 1.0, 0.0, 0.0, 1.0, 0.0, 0.0, 1.0, 0.0, 0.0, 1.0, 1.0, 0.0, 0.0, 1.0, 0.0, 0.0, 1.0, 0.0, 0.0, 1.0, 0.0, 0.0, -1.0, 0.0, 0.0, -1.0, 0.0, 0.0, -1.0, 0.0, 0.0, -1.0, 0.0, 0.0, 0.0, 0.0, -1.0, 0.0, 0.0, -1.0, 0.0, 0.0, -1.0, 0.0, 0.0, -1.0, -0.7071, -0.7071, 0.0, -0.7071, -0.7071, 0.0, -0.866, -0.5, 0.0, -0.866, -0.5, 0.0, 5.755e-11, 0.0, -1.0, 5.755e-11, 0.0, -1.0, 5.755e-11, 0.0, -1.0, 5.755e-11, 0.0, -1.0, 5.755e-11, 0.0, -1.0, 5.755e-11, 0.0, -1.0, 5.755e-11, 0.0, -1.0, 5.755e-11, 0.0, -1.0, 5.755e-11, 0.0, -1.0, 5.755e-11, 0.0, -1.0, 5.755e-11, 0.0, -1.0, 5.755e-11, 0.0, -1.0, 5.755e-11, 0.0, -1.0, 5.755e-11, 0.0, -1.0, 5.755e-11, 0.0, -1.0, 5.755e-11, 0.0, -1.0, 5.755e-11, 0.0, -1.0, 5.755e-11, 0.0, -1.0, 5.755e-11, 0.0, -1.0, 5.755e-11, 0.0, -1.0, 5.755e-11, 0.0, -1.0, 5.755e-11, 0.0, -1.0, 5.755e-11, 0.0, -1.0, 5.755e-11, 0.0, -1.0, 5.755e-11, 0.0, -1.0, 5.755e-11, 0.0, -1.0, 5.755e-11, 0.0, -1.0, 5.755e-11, 0.0, -1.0, 0.0, 1.0, 0.0, 0.0, 1.0, 0.0, 0.0, 1.0, 0.0, 0.0, 1.0, 0.0, 1.0, 0.0, 0.0, 1.0, 0.0, 0.0, 1.0, 0.0, 0.0, 1.0, 0.0, 0.0, 1.0, 0.0, 0.0, 1.0, 0.0, 0.0, 1.0, 0.0, 0.0, 1.0, 0.0, 0.0, 1.0, 0.0, 0.0, 1.0, 0.0, 0.0, 1.0, 0.0, 0.0, 1.0, 0.0, 0.0, 1.0, 0.0, 0.0, 1.0, 0.0, 0.0, 1.0, 0.0, 0.0, 1.0, 0.0, 0.0, 2.343e-08, 0.0, 1.0, 2.343e-08, 0.0, 1.0, 2.343e-08, 0.0, 1.0, 2.343e-08, 0.0, 1.0, 2.343e-08, 0.0, 1.0, 2.343e-08, 0.0, 1.0, 2.343e-08, 0.0, 1.0, 2.343e-08, 0.0, 1.0, 2.343e-08, 0.0, 1.0, 2.343e-08, 0.0, 1.0, 2.343e-08, 0.0, 1.0, 2.343e-08, 0.0, 1.0, 2.343e-08, 0.0, 1.0, 2.343e-08, 0.0, 1.0, 2.343e-08, 0.0, 1.0, 2.343e-08, 0.0, 1.0, 2.343e-08, 0.0, 1.0, 2.343e-08, 0.0, 1.0, 2.343e-08, 0.0, 1.0, 2.343e-08, 0.0, 1.0, 2.343e-08, 0.0, 1.0, 2.343e-08, 0.0, 1.0, 2.343e-08, 0.0, 1.0, 2.343e-08, 0.0, 1.0, 0.0, 0.0, 1.0, 0.0, 0.0, 1.0, 0.0, 0.0, 1.0, 0.0, 0.0, 1.0, -7.614e-08, 0.0, -1.0, -7.614e-08, 0.0, -1.0, -7.614e-08, 0.0, -1.0, -7.614e-08, 0.0, -1.0, -7.614e-08, 0.0, -1.0, -7.614e-08, 0.0, -1.0, -7.614e-08, 0.0, -1.0, -7.614e-08, 0.0, -1.0, -7.614e-08, 0.0, -1.0, -7.614e-08, 0.0, -1.0, -7.614e-08, 0.0, -1.0, -7.614e-08, 0.0, -1.0, -7.614e-08, 0.0, -1.0, -7.614e-08, 0.0, -1.0, -7.614e-08, 0.0, -1.0, -7.614e-08, 0.0, -1.0, -7.614e-08, 0.0, -1.0, -7.614e-08, 0.0, -1.0, -7.614e-08, 0.0, -1.0, -7.614e-08, 0.0, -1.0, -7.614e-08, 0.0, -1.0, -7.614e-08, 0.0, -1.0, -7.614e-08, 0.0, -1.0, -7.614e-08, 0.0, -1.0, 0.0, -1.0, 0.0, 0.0, -1.0, 0.0, 0.0, -1.0, 0.0, 0.0, -1.0, 0.0])] * 3)])

# ---- objects
ob_shape_9_indexedfaceset = bpy.data.objects.new('SHAPE_9_IndexedFaceSet', me_shape_9_indexedfaceset_003)

# ---- transforms, parenting, visibility, modifiers, constraints
ob_shape_9_indexedfaceset.location = (0.0, 0.0, 0.0)
_m = ob_shape_9_indexedfaceset.modifiers.new('Bevel', 'BEVEL')
_m.width = 0.002
_m.width_pct = 0.002
_m.segments = 4

# ---- collection membership
col_collection.objects.link(ob_shape_9_indexedfaceset)

# ---- scene / render settings (as saved in the file)
scene.frame_start = 1; scene.frame_end = 250; scene.frame_set(1)
scene.render.engine = 'BLENDER_EEVEE_NEXT'
scene.cycles.sampling_pattern = 'TABULATED_SOBOL'
scene.cycles.use_light_tree = False
scene.eevee.ray_tracing_options.trace_max_roughness = 0.0
scene.view_settings.view_transform = 'Filmic'
bpy.context.view_layer.update()

# ---- added for rendering (the .blend has no active camera and no usable light): camera, sun
cam_auto = bpy.data.cameras.new('AutoCamera')
cam_auto.lens = 50.0
cam_auto.sensor_width = 36.0
cam_auto.clip_end = 1000.0
ob_auto_camera = bpy.data.objects.new('AutoCamera', cam_auto)
scene.collection.objects.link(ob_auto_camera)
ob_auto_camera.location = (5.54321, -6.65185, 4.83906)
ob_auto_camera.rotation_euler = (1.09748, -7.21219e-08, 0.694738)
scene.camera = ob_auto_camera
light_auto_sun = bpy.data.lights.new('AutoSun', 'SUN')
light_auto_sun.energy = 3.0
light_auto_sun.angle = 0.0523599
ob_auto_sun = bpy.data.objects.new('AutoSun', light_auto_sun)
scene.collection.objects.link(ob_auto_sun)
ob_auto_sun.rotation_euler = (0.872665, 0.174533, 0.523599)
bpy.context.view_layer.update()

